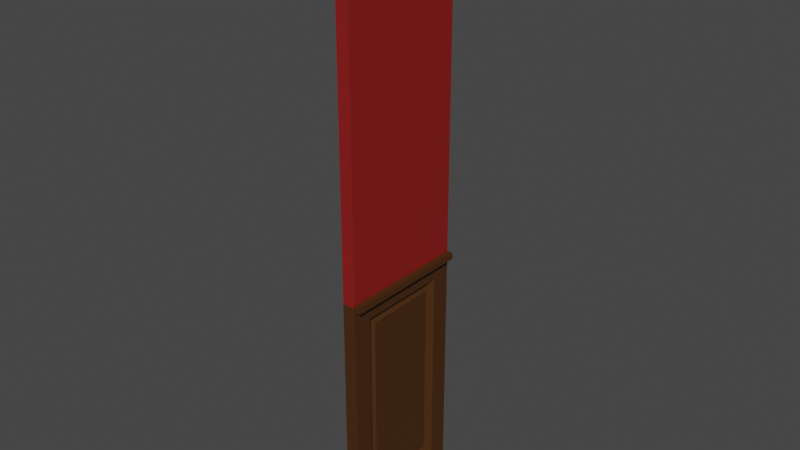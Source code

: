 # Source: Hallway_00.blend  (saved by Blender 2.81.8; exported with 4.5.12 LTS)
import bpy
from mathutils import Matrix  # noqa: F401  (used for matrix-valued properties, if any)

bpy.ops.wm.read_factory_settings(use_empty=True)
scene = bpy.context.scene
scene.name = 'Scene'

# ---- collections
col_collection = bpy.data.collections.new('Collection'); scene.collection.children.link(col_collection)

# ---- materials (node trees are filled in below, after node groups)
mat_wallpaper = bpy.data.materials.new('Wallpaper')
mat_wallpaper.use_transparent_shadow = False
mat_wood = bpy.data.materials.new('Wood')
mat_wood.use_transparent_shadow = False

# ---- material node trees
mat_wallpaper.use_nodes = True; mat_wallpaper.node_tree.nodes.clear()
_N = mat_wallpaper.node_tree.nodes; _L = mat_wallpaper.node_tree.links
n0 = _N.new('ShaderNodeOutputMaterial'); n0.name = 'Material Output'; n0.location = (300, 300)
n1 = _N.new('ShaderNodeBsdfPrincipled'); n1.name = 'Principled BSDF'; n1.location = (10, 300)
n1.distribution = 'GGX'
n1.subsurface_method = 'BURLEY'
n1.inputs[0].default_value = (0.2564, 0.01157, 0.01043, 1.0)
n1.inputs[3].default_value = 1.45
n1.inputs[27].default_value = (0.0, 0.0, 0.0, 1.0)
n1.inputs[28].default_value = 1.0
_L.new(n1.outputs[0], n0.inputs[0])
n0.is_active_output = True
mat_wood.use_nodes = True; mat_wood.node_tree.nodes.clear()
_N = mat_wood.node_tree.nodes; _L = mat_wood.node_tree.links
n0 = _N.new('ShaderNodeOutputMaterial'); n0.name = 'Material Output'; n0.location = (300, 300)
n1 = _N.new('ShaderNodeBsdfPrincipled'); n1.name = 'Principled BSDF'; n1.location = (10, 300)
n1.distribution = 'GGX'
n1.subsurface_method = 'BURLEY'
n1.inputs[0].default_value = (0.06525, 0.02306, 0.00304, 1.0)
n1.inputs[3].default_value = 1.45
n1.inputs[27].default_value = (0.0, 0.0, 0.0, 1.0)
n1.inputs[28].default_value = 1.0
_L.new(n1.outputs[0], n0.inputs[0])
n0.is_active_output = True

# ---- world
world_world = bpy.data.worlds.new('World'); scene.world = world_world
world_world.use_nodes = True; world_world.node_tree.nodes.clear()
_N = world_world.node_tree.nodes; _L = world_world.node_tree.links
n0 = _N.new('ShaderNodeOutputWorld'); n0.name = 'World Output'; n0.location = (300, 300)
n1 = _N.new('ShaderNodeBackground'); n1.name = 'Background'; n1.location = (10, 300)
n1.inputs[0].default_value = (0.05088, 0.05088, 0.05088, 1.0)
_L.new(n1.outputs[0], n0.inputs[0])
n0.is_active_output = True
world_world.color = (0.05088, 0.05088, 0.05088)
world_world.use_sun_shadow = False
world_world.sun_shadow_jitter_overblur = 0.0

# ---- meshes
me_cube = bpy.data.meshes.new('Cube')
me_cube.from_pydata([(0.09221, -1.0, -0.4138), (0.09221, -1.0, -0.3138), (0.09221, 1.0, -0.4138), (0.09221, 1.0, -0.3138), (-0.1, -1.0, -4.0), (-0.1, -1.0, 5.0), (-0.1, 1.0, -4.0), (-0.1, 1.0, 5.0), (0.06126, -0.55, -3.55), (0.1, -1.0, 5.0), (0.06126, 0.55, -3.55), (0.1, 1.0, 5.0), (-0.1, 1.0, -0.3305), (-0.1, -1.0, -0.3305), (0.06126, 0.55, -0.7805), (0.06126, -0.55, -0.7805), (0.1, 1.0, -0.3305), (0.1, 1.0, -4.0), (0.1, -1.0, -4.0), (0.1, -1.0, -0.3305), (0.1, 0.7, -0.6305), (0.1, 0.7, -3.7), (0.1, -0.7, -3.7), (0.1, -0.7, -0.6305), (0.025, 0.6, -0.7305), (0.025, 0.6, -3.6), (0.025, -0.6, -3.6), (0.025, -0.6, -0.7305), (0.1, 1.0, -0.3138), (0.1, -1.0, -0.4138), (0.1, -0.9167, -0.4138), (0.1, 0.9167, -0.4138), (0.1, 1.0, -0.4138), (0.1, -1.0, -0.3138), (0.09221, -1.0, -0.3305), (0.09221, 1.0, -0.3305), (0.1, -1.0, -0.3138), (0.1, -1.0, -0.406), (0.1, 1.0, -0.4138), (0.09263, -1.0, -0.3934), (0.09263, -1.0, -0.2934), (0.09263, 1.0, -0.3934), (0.09263, 1.0, -0.2934), (0.1926, -1.0, -0.3934), (0.1926, -1.0, -0.2934), (0.1926, 1.0, -0.3934), (0.1926, 1.0, -0.2934)], [(19, 29), (1, 33)], [(4, 13, 12, 6), (6, 12, 35, 2, 16, 38, 17), (10, 14, 15, 8), (18, 37, 19, 0, 34, 13, 4), (6, 17, 18, 4), (11, 7, 5, 9), (12, 7, 11, 28, 3, 35), (13, 5, 7, 12), (16, 28, 33, 19), (19, 36, 9, 5, 13, 34, 1), (20, 21, 17, 38, 16, 32, 31), (21, 22, 18, 17), (22, 23, 30, 19, 37, 18), (23, 20, 31, 30), (24, 25, 21, 20), (25, 26, 22, 21), (26, 27, 23, 22), (27, 24, 20, 23), (14, 10, 25, 24), (10, 8, 26, 25), (8, 15, 27, 26), (15, 14, 24, 27), (19, 33, 28, 11, 9, 36), (30, 31, 16, 19), (31, 32, 16), (39, 40, 42, 41), (41, 42, 46, 45), (45, 46, 44, 43), (43, 44, 40, 39), (41, 45, 43, 39), (46, 42, 40, 44)])
me_cube.polygons.foreach_set('material_index', [1, 1, 1, 1, 1, 0, 0, 0, 0, 0, 1, 1, 1, 1, 1, 1, 1, 1, 1, 1, 1, 1, 0, 1, 1, 0, 1, 1, 1, 1, 1])
_uv = me_cube.uv_layers.new(name='UVMap')
_uv.uv.foreach_set('vector', [0.375, 0.0, 0.4897, 0.0, 0.4897, 0.25, 0.375, 0.25, 0.375, 0.25, 0.4897, 0.25, 0.4897, 0.4903, 0.4871, 0.4903, 0.4897, 0.5, 0.4871, 0.5, 0.375, 0.5, 0.3891, 0.5562, 0.4756, 0.5562, 0.4756, 0.6937, 0.3891, 0.6937, 0.375, 0.75, 0.4873, 0.75, 0.4897, 0.75, 0.4871, 0.7597, 0.4897, 0.7597, 0.4897, 1.0, 0.375, 1.0, 0.125, 0.5, 0.375, 0.5, 0.375, 0.75, 0.125, 0.75, 0.625, 0.5, 0.875, 0.5, 0.875, 0.75, 0.625, 0.75, 0.4897, 0.25, 0.625, 0.25, 0.625, 0.5, 0.4901, 0.5, 0.4901, 0.4903, 0.4897, 0.4903, 0.4897, 0.0, 0.625, 0.0, 0.625, 0.25, 0.4897, 0.25, 0.4897, 0.5, 0.4901, 0.5, 0.4901, 0.75, 0.4897, 0.75, 0.4897, 0.75, 0.4901, 0.75, 0.625, 0.75, 0.625, 1.0, 0.4897, 1.0, 0.4897, 0.7597, 0.4901, 0.7597, 0.4803, 0.5375, 0.3844, 0.5375, 0.375, 0.5, 0.4871, 0.5, 0.4897, 0.5, 0.4871, 0.5, 0.4871, 0.5104, 0.3844, 0.5375, 0.3844, 0.7125, 0.375, 0.75, 0.375, 0.5, 0.3844, 0.7125, 0.4803, 0.7125, 0.4871, 0.7396, 0.4897, 0.75, 0.4873, 0.75, 0.375, 0.75, 0.4803, 0.7125, 0.4803, 0.5375, 0.4871, 0.5104, 0.4871, 0.7396, 0.4772, 0.55, 0.3875, 0.55, 0.3844, 0.5375, 0.4803, 0.5375, 0.3875, 0.55, 0.3875, 0.7, 0.3844, 0.7125, 0.3844, 0.5375, 0.3875, 0.7, 0.4772, 0.7, 0.4803, 0.7125, 0.3844, 0.7125, 0.4772, 0.7, 0.4772, 0.55, 0.4803, 0.5375, 0.4803, 0.7125, 0.4756, 0.5562, 0.3891, 0.5562, 0.3875, 0.55, 0.4772, 0.55, 0.3891, 0.5562, 0.3891, 0.6937, 0.3875, 0.7, 0.3875, 0.55, 0.3891, 0.6937, 0.4756, 0.6937, 0.4772, 0.7, 0.3875, 0.7, 0.4756, 0.6937, 0.4756, 0.5562, 0.4772, 0.55, 0.4772, 0.7, 0.4897, 0.75, 0.4901, 0.75, 0.4901, 0.5, 0.625, 0.5, 0.625, 0.75, 0.4901, 0.75, 0.4871, 0.7396, 0.4871, 0.5104, 0.4897, 0.5, 0.4897, 0.75, 0.4871, 0.5104, 0.4871, 0.5, 0.4897, 0.5, 0.375, 0.0, 0.625, 0.0, 0.625, 0.25, 0.375, 0.25, 0.375, 0.25, 0.625, 0.25, 0.625, 0.5, 0.375, 0.5, 0.375, 0.5, 0.625, 0.5, 0.625, 0.75, 0.375, 0.75, 0.375, 0.75, 0.625, 0.75, 0.625, 1.0, 0.375, 1.0, 0.125, 0.5, 0.375, 0.5, 0.375, 0.75, 0.125, 0.75, 0.625, 0.5, 0.875, 0.5, 0.875, 0.75, 0.625, 0.75])
me_cube.materials.append(mat_wallpaper)
me_cube.materials.append(mat_wood)
me_cube.use_remesh_preserve_volume = False
me_cube.use_remesh_preserve_attributes = False
me_cube.use_mirror_vertex_groups = False
me_cube.update()

# ---- objects
ob_wall = bpy.data.objects.new('Wall', me_cube)

# ---- transforms, parenting, visibility, modifiers, constraints
ob_wall.location = (0.0, 0.0, 0.0)
ob_wall.lineart.crease_threshold = 0.0

# ---- collection membership
col_collection.objects.link(ob_wall)

# ---- scene / render settings (as saved in the file)
scene.frame_start = 1; scene.frame_end = 250; scene.frame_set(0)
scene.render.engine = 'BLENDER_EEVEE_NEXT'
scene.cycles.use_denoising = False
scene.cycles.samples = 128
scene.cycles.sampling_pattern = 'TABULATED_SOBOL'
scene.cycles.use_adaptive_sampling = False
scene.cycles.use_light_tree = False
scene.view_settings.view_transform = 'Filmic'
bpy.context.view_layer.update()

# ---- added for rendering (the .blend has no active camera and no usable light): camera, sun
cam_auto = bpy.data.cameras.new('AutoCamera')
cam_auto.lens = 50.0
cam_auto.sensor_width = 36.0
cam_auto.clip_end = 1000.0
ob_auto_camera = bpy.data.objects.new('AutoCamera', cam_auto)
scene.collection.objects.link(ob_auto_camera)
ob_auto_camera.location = (8.58076, -10.2413, 7.32756)
ob_auto_camera.rotation_euler = (1.09748, -7.21219e-08, 0.694738)
scene.camera = ob_auto_camera
light_auto_sun = bpy.data.lights.new('AutoSun', 'SUN')
light_auto_sun.energy = 3.0
light_auto_sun.angle = 0.0523599
ob_auto_sun = bpy.data.objects.new('AutoSun', light_auto_sun)
scene.collection.objects.link(ob_auto_sun)
ob_auto_sun.rotation_euler = (0.872665, 0.174533, 0.523599)
bpy.context.view_layer.update()

